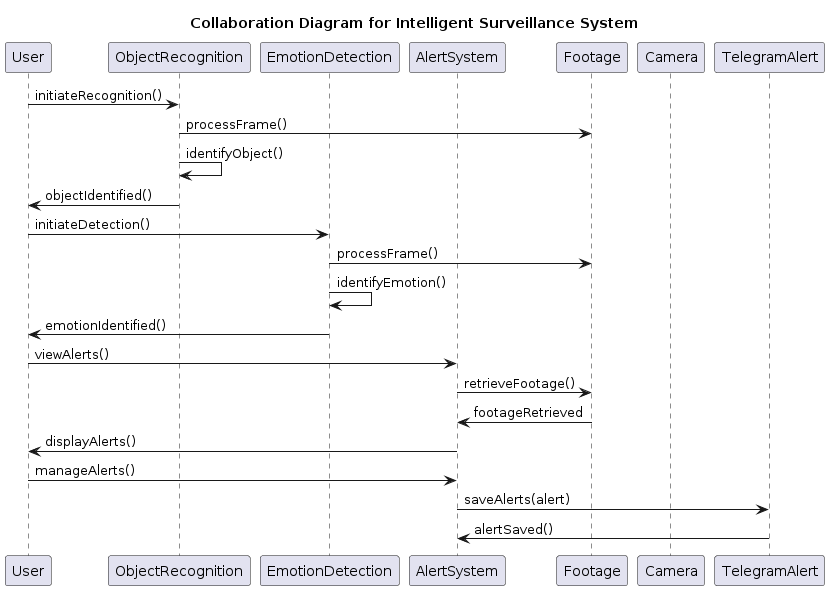

The diagram above was rendered by PlantUML. Its source (embedded in the PNG):
@startuml
title Collaboration Diagram for Intelligent Surveillance System

participant User
participant ObjectRecognition as OR
participant EmotionDetection as ED
participant AlertSystem as AS
participant Footage as F
participant Camera as C
participant TelegramAlert as TA

User -> OR: initiateRecognition()
OR -> F: processFrame()
OR -> OR: identifyObject()
OR -> User: objectIdentified()

User -> ED: initiateDetection()
ED -> F: processFrame()
ED -> ED: identifyEmotion()
ED -> User: emotionIdentified()

User -> AS: viewAlerts()
AS -> F: retrieveFootage()
F -> AS: footageRetrieved
AS -> User: displayAlerts()

User -> AS: manageAlerts()
AS -> TA: saveAlerts(alert)
TA -> AS: alertSaved()
@enduml